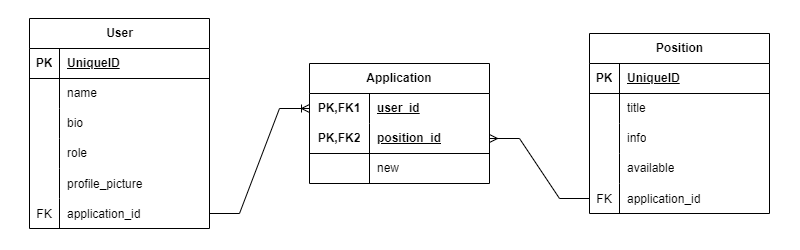

The diagram above was exported from draw.io. Its source (the exported page's mxGraphModel, read from the mxfile embedded in the PNG):
<mxGraphModel dx="1157" dy="790" grid="1" gridSize="10" guides="1" tooltips="1" connect="1" arrows="1" fold="1" page="1" pageScale="1" pageWidth="827" pageHeight="1169" math="0" shadow="0">
  <root>
    <mxCell id="0" />
    <mxCell id="1" parent="0" />
    <mxCell id="MUYqanQIyddjJckKH_p5-1" value="User" style="shape=table;startSize=30;container=1;collapsible=1;childLayout=tableLayout;fixedRows=1;rowLines=0;fontStyle=1;align=center;resizeLast=1;html=1;" vertex="1" parent="1">
      <mxGeometry x="40" y="40" width="180" height="210" as="geometry" />
    </mxCell>
    <mxCell id="MUYqanQIyddjJckKH_p5-2" value="" style="shape=tableRow;horizontal=0;startSize=0;swimlaneHead=0;swimlaneBody=0;fillColor=none;collapsible=0;dropTarget=0;points=[[0,0.5],[1,0.5]];portConstraint=eastwest;top=0;left=0;right=0;bottom=1;" vertex="1" parent="MUYqanQIyddjJckKH_p5-1">
      <mxGeometry y="30" width="180" height="30" as="geometry" />
    </mxCell>
    <mxCell id="MUYqanQIyddjJckKH_p5-3" value="PK" style="shape=partialRectangle;connectable=0;fillColor=none;top=0;left=0;bottom=0;right=0;fontStyle=1;overflow=hidden;whiteSpace=wrap;html=1;" vertex="1" parent="MUYqanQIyddjJckKH_p5-2">
      <mxGeometry width="30" height="30" as="geometry">
        <mxRectangle width="30" height="30" as="alternateBounds" />
      </mxGeometry>
    </mxCell>
    <mxCell id="MUYqanQIyddjJckKH_p5-4" value="UniqueID" style="shape=partialRectangle;connectable=0;fillColor=none;top=0;left=0;bottom=0;right=0;align=left;spacingLeft=6;fontStyle=5;overflow=hidden;whiteSpace=wrap;html=1;" vertex="1" parent="MUYqanQIyddjJckKH_p5-2">
      <mxGeometry x="30" width="150" height="30" as="geometry">
        <mxRectangle width="150" height="30" as="alternateBounds" />
      </mxGeometry>
    </mxCell>
    <mxCell id="MUYqanQIyddjJckKH_p5-5" value="" style="shape=tableRow;horizontal=0;startSize=0;swimlaneHead=0;swimlaneBody=0;fillColor=none;collapsible=0;dropTarget=0;points=[[0,0.5],[1,0.5]];portConstraint=eastwest;top=0;left=0;right=0;bottom=0;" vertex="1" parent="MUYqanQIyddjJckKH_p5-1">
      <mxGeometry y="60" width="180" height="30" as="geometry" />
    </mxCell>
    <mxCell id="MUYqanQIyddjJckKH_p5-6" value="" style="shape=partialRectangle;connectable=0;fillColor=none;top=0;left=0;bottom=0;right=0;editable=1;overflow=hidden;whiteSpace=wrap;html=1;" vertex="1" parent="MUYqanQIyddjJckKH_p5-5">
      <mxGeometry width="30" height="30" as="geometry">
        <mxRectangle width="30" height="30" as="alternateBounds" />
      </mxGeometry>
    </mxCell>
    <mxCell id="MUYqanQIyddjJckKH_p5-7" value="name" style="shape=partialRectangle;connectable=0;fillColor=none;top=0;left=0;bottom=0;right=0;align=left;spacingLeft=6;overflow=hidden;whiteSpace=wrap;html=1;" vertex="1" parent="MUYqanQIyddjJckKH_p5-5">
      <mxGeometry x="30" width="150" height="30" as="geometry">
        <mxRectangle width="150" height="30" as="alternateBounds" />
      </mxGeometry>
    </mxCell>
    <mxCell id="MUYqanQIyddjJckKH_p5-8" value="" style="shape=tableRow;horizontal=0;startSize=0;swimlaneHead=0;swimlaneBody=0;fillColor=none;collapsible=0;dropTarget=0;points=[[0,0.5],[1,0.5]];portConstraint=eastwest;top=0;left=0;right=0;bottom=0;" vertex="1" parent="MUYqanQIyddjJckKH_p5-1">
      <mxGeometry y="90" width="180" height="30" as="geometry" />
    </mxCell>
    <mxCell id="MUYqanQIyddjJckKH_p5-9" value="" style="shape=partialRectangle;connectable=0;fillColor=none;top=0;left=0;bottom=0;right=0;editable=1;overflow=hidden;whiteSpace=wrap;html=1;" vertex="1" parent="MUYqanQIyddjJckKH_p5-8">
      <mxGeometry width="30" height="30" as="geometry">
        <mxRectangle width="30" height="30" as="alternateBounds" />
      </mxGeometry>
    </mxCell>
    <mxCell id="MUYqanQIyddjJckKH_p5-10" value="bio" style="shape=partialRectangle;connectable=0;fillColor=none;top=0;left=0;bottom=0;right=0;align=left;spacingLeft=6;overflow=hidden;whiteSpace=wrap;html=1;" vertex="1" parent="MUYqanQIyddjJckKH_p5-8">
      <mxGeometry x="30" width="150" height="30" as="geometry">
        <mxRectangle width="150" height="30" as="alternateBounds" />
      </mxGeometry>
    </mxCell>
    <mxCell id="MUYqanQIyddjJckKH_p5-11" value="" style="shape=tableRow;horizontal=0;startSize=0;swimlaneHead=0;swimlaneBody=0;fillColor=none;collapsible=0;dropTarget=0;points=[[0,0.5],[1,0.5]];portConstraint=eastwest;top=0;left=0;right=0;bottom=0;" vertex="1" parent="MUYqanQIyddjJckKH_p5-1">
      <mxGeometry y="120" width="180" height="30" as="geometry" />
    </mxCell>
    <mxCell id="MUYqanQIyddjJckKH_p5-12" value="" style="shape=partialRectangle;connectable=0;fillColor=none;top=0;left=0;bottom=0;right=0;editable=1;overflow=hidden;whiteSpace=wrap;html=1;" vertex="1" parent="MUYqanQIyddjJckKH_p5-11">
      <mxGeometry width="30" height="30" as="geometry">
        <mxRectangle width="30" height="30" as="alternateBounds" />
      </mxGeometry>
    </mxCell>
    <mxCell id="MUYqanQIyddjJckKH_p5-13" value="role" style="shape=partialRectangle;connectable=0;fillColor=none;top=0;left=0;bottom=0;right=0;align=left;spacingLeft=6;overflow=hidden;whiteSpace=wrap;html=1;" vertex="1" parent="MUYqanQIyddjJckKH_p5-11">
      <mxGeometry x="30" width="150" height="30" as="geometry">
        <mxRectangle width="150" height="30" as="alternateBounds" />
      </mxGeometry>
    </mxCell>
    <mxCell id="MUYqanQIyddjJckKH_p5-104" value="" style="shape=tableRow;horizontal=0;startSize=0;swimlaneHead=0;swimlaneBody=0;fillColor=none;collapsible=0;dropTarget=0;points=[[0,0.5],[1,0.5]];portConstraint=eastwest;top=0;left=0;right=0;bottom=0;" vertex="1" parent="MUYqanQIyddjJckKH_p5-1">
      <mxGeometry y="150" width="180" height="30" as="geometry" />
    </mxCell>
    <mxCell id="MUYqanQIyddjJckKH_p5-105" value="" style="shape=partialRectangle;connectable=0;fillColor=none;top=0;left=0;bottom=0;right=0;editable=1;overflow=hidden;" vertex="1" parent="MUYqanQIyddjJckKH_p5-104">
      <mxGeometry width="30" height="30" as="geometry">
        <mxRectangle width="30" height="30" as="alternateBounds" />
      </mxGeometry>
    </mxCell>
    <mxCell id="MUYqanQIyddjJckKH_p5-106" value="profile_picture" style="shape=partialRectangle;connectable=0;fillColor=none;top=0;left=0;bottom=0;right=0;align=left;spacingLeft=6;overflow=hidden;" vertex="1" parent="MUYqanQIyddjJckKH_p5-104">
      <mxGeometry x="30" width="150" height="30" as="geometry">
        <mxRectangle width="150" height="30" as="alternateBounds" />
      </mxGeometry>
    </mxCell>
    <mxCell id="MUYqanQIyddjJckKH_p5-53" value="" style="shape=tableRow;horizontal=0;startSize=0;swimlaneHead=0;swimlaneBody=0;fillColor=none;collapsible=0;dropTarget=0;points=[[0,0.5],[1,0.5]];portConstraint=eastwest;top=0;left=0;right=0;bottom=0;" vertex="1" parent="MUYqanQIyddjJckKH_p5-1">
      <mxGeometry y="180" width="180" height="30" as="geometry" />
    </mxCell>
    <mxCell id="MUYqanQIyddjJckKH_p5-54" value="FK" style="shape=partialRectangle;connectable=0;fillColor=none;top=0;left=0;bottom=0;right=0;editable=1;overflow=hidden;" vertex="1" parent="MUYqanQIyddjJckKH_p5-53">
      <mxGeometry width="30" height="30" as="geometry">
        <mxRectangle width="30" height="30" as="alternateBounds" />
      </mxGeometry>
    </mxCell>
    <mxCell id="MUYqanQIyddjJckKH_p5-55" value="application_id" style="shape=partialRectangle;connectable=0;fillColor=none;top=0;left=0;bottom=0;right=0;align=left;spacingLeft=6;overflow=hidden;" vertex="1" parent="MUYqanQIyddjJckKH_p5-53">
      <mxGeometry x="30" width="150" height="30" as="geometry">
        <mxRectangle width="150" height="30" as="alternateBounds" />
      </mxGeometry>
    </mxCell>
    <mxCell id="MUYqanQIyddjJckKH_p5-56" value="Position" style="shape=table;startSize=30;container=1;collapsible=1;childLayout=tableLayout;fixedRows=1;rowLines=0;fontStyle=1;align=center;resizeLast=1;html=1;" vertex="1" parent="1">
      <mxGeometry x="600" y="55" width="180" height="180" as="geometry" />
    </mxCell>
    <mxCell id="MUYqanQIyddjJckKH_p5-57" value="" style="shape=tableRow;horizontal=0;startSize=0;swimlaneHead=0;swimlaneBody=0;fillColor=none;collapsible=0;dropTarget=0;points=[[0,0.5],[1,0.5]];portConstraint=eastwest;top=0;left=0;right=0;bottom=1;" vertex="1" parent="MUYqanQIyddjJckKH_p5-56">
      <mxGeometry y="30" width="180" height="30" as="geometry" />
    </mxCell>
    <mxCell id="MUYqanQIyddjJckKH_p5-58" value="PK" style="shape=partialRectangle;connectable=0;fillColor=none;top=0;left=0;bottom=0;right=0;fontStyle=1;overflow=hidden;whiteSpace=wrap;html=1;" vertex="1" parent="MUYqanQIyddjJckKH_p5-57">
      <mxGeometry width="30" height="30" as="geometry">
        <mxRectangle width="30" height="30" as="alternateBounds" />
      </mxGeometry>
    </mxCell>
    <mxCell id="MUYqanQIyddjJckKH_p5-59" value="UniqueID" style="shape=partialRectangle;connectable=0;fillColor=none;top=0;left=0;bottom=0;right=0;align=left;spacingLeft=6;fontStyle=5;overflow=hidden;whiteSpace=wrap;html=1;" vertex="1" parent="MUYqanQIyddjJckKH_p5-57">
      <mxGeometry x="30" width="150" height="30" as="geometry">
        <mxRectangle width="150" height="30" as="alternateBounds" />
      </mxGeometry>
    </mxCell>
    <mxCell id="MUYqanQIyddjJckKH_p5-60" value="" style="shape=tableRow;horizontal=0;startSize=0;swimlaneHead=0;swimlaneBody=0;fillColor=none;collapsible=0;dropTarget=0;points=[[0,0.5],[1,0.5]];portConstraint=eastwest;top=0;left=0;right=0;bottom=0;" vertex="1" parent="MUYqanQIyddjJckKH_p5-56">
      <mxGeometry y="60" width="180" height="30" as="geometry" />
    </mxCell>
    <mxCell id="MUYqanQIyddjJckKH_p5-61" value="" style="shape=partialRectangle;connectable=0;fillColor=none;top=0;left=0;bottom=0;right=0;editable=1;overflow=hidden;whiteSpace=wrap;html=1;" vertex="1" parent="MUYqanQIyddjJckKH_p5-60">
      <mxGeometry width="30" height="30" as="geometry">
        <mxRectangle width="30" height="30" as="alternateBounds" />
      </mxGeometry>
    </mxCell>
    <mxCell id="MUYqanQIyddjJckKH_p5-62" value="title" style="shape=partialRectangle;connectable=0;fillColor=none;top=0;left=0;bottom=0;right=0;align=left;spacingLeft=6;overflow=hidden;whiteSpace=wrap;html=1;" vertex="1" parent="MUYqanQIyddjJckKH_p5-60">
      <mxGeometry x="30" width="150" height="30" as="geometry">
        <mxRectangle width="150" height="30" as="alternateBounds" />
      </mxGeometry>
    </mxCell>
    <mxCell id="MUYqanQIyddjJckKH_p5-63" value="" style="shape=tableRow;horizontal=0;startSize=0;swimlaneHead=0;swimlaneBody=0;fillColor=none;collapsible=0;dropTarget=0;points=[[0,0.5],[1,0.5]];portConstraint=eastwest;top=0;left=0;right=0;bottom=0;" vertex="1" parent="MUYqanQIyddjJckKH_p5-56">
      <mxGeometry y="90" width="180" height="30" as="geometry" />
    </mxCell>
    <mxCell id="MUYqanQIyddjJckKH_p5-64" value="" style="shape=partialRectangle;connectable=0;fillColor=none;top=0;left=0;bottom=0;right=0;editable=1;overflow=hidden;whiteSpace=wrap;html=1;" vertex="1" parent="MUYqanQIyddjJckKH_p5-63">
      <mxGeometry width="30" height="30" as="geometry">
        <mxRectangle width="30" height="30" as="alternateBounds" />
      </mxGeometry>
    </mxCell>
    <mxCell id="MUYqanQIyddjJckKH_p5-65" value="info" style="shape=partialRectangle;connectable=0;fillColor=none;top=0;left=0;bottom=0;right=0;align=left;spacingLeft=6;overflow=hidden;whiteSpace=wrap;html=1;" vertex="1" parent="MUYqanQIyddjJckKH_p5-63">
      <mxGeometry x="30" width="150" height="30" as="geometry">
        <mxRectangle width="150" height="30" as="alternateBounds" />
      </mxGeometry>
    </mxCell>
    <mxCell id="MUYqanQIyddjJckKH_p5-66" value="" style="shape=tableRow;horizontal=0;startSize=0;swimlaneHead=0;swimlaneBody=0;fillColor=none;collapsible=0;dropTarget=0;points=[[0,0.5],[1,0.5]];portConstraint=eastwest;top=0;left=0;right=0;bottom=0;" vertex="1" parent="MUYqanQIyddjJckKH_p5-56">
      <mxGeometry y="120" width="180" height="30" as="geometry" />
    </mxCell>
    <mxCell id="MUYqanQIyddjJckKH_p5-67" value="" style="shape=partialRectangle;connectable=0;fillColor=none;top=0;left=0;bottom=0;right=0;editable=1;overflow=hidden;whiteSpace=wrap;html=1;" vertex="1" parent="MUYqanQIyddjJckKH_p5-66">
      <mxGeometry width="30" height="30" as="geometry">
        <mxRectangle width="30" height="30" as="alternateBounds" />
      </mxGeometry>
    </mxCell>
    <mxCell id="MUYqanQIyddjJckKH_p5-68" value="available" style="shape=partialRectangle;connectable=0;fillColor=none;top=0;left=0;bottom=0;right=0;align=left;spacingLeft=6;overflow=hidden;whiteSpace=wrap;html=1;" vertex="1" parent="MUYqanQIyddjJckKH_p5-66">
      <mxGeometry x="30" width="150" height="30" as="geometry">
        <mxRectangle width="150" height="30" as="alternateBounds" />
      </mxGeometry>
    </mxCell>
    <mxCell id="MUYqanQIyddjJckKH_p5-70" value="" style="shape=tableRow;horizontal=0;startSize=0;swimlaneHead=0;swimlaneBody=0;fillColor=none;collapsible=0;dropTarget=0;points=[[0,0.5],[1,0.5]];portConstraint=eastwest;top=0;left=0;right=0;bottom=0;" vertex="1" parent="MUYqanQIyddjJckKH_p5-56">
      <mxGeometry y="150" width="180" height="30" as="geometry" />
    </mxCell>
    <mxCell id="MUYqanQIyddjJckKH_p5-71" value="FK" style="shape=partialRectangle;connectable=0;fillColor=none;top=0;left=0;bottom=0;right=0;editable=1;overflow=hidden;" vertex="1" parent="MUYqanQIyddjJckKH_p5-70">
      <mxGeometry width="30" height="30" as="geometry">
        <mxRectangle width="30" height="30" as="alternateBounds" />
      </mxGeometry>
    </mxCell>
    <mxCell id="MUYqanQIyddjJckKH_p5-72" value="application_id" style="shape=partialRectangle;connectable=0;fillColor=none;top=0;left=0;bottom=0;right=0;align=left;spacingLeft=6;overflow=hidden;" vertex="1" parent="MUYqanQIyddjJckKH_p5-70">
      <mxGeometry x="30" width="150" height="30" as="geometry">
        <mxRectangle width="150" height="30" as="alternateBounds" />
      </mxGeometry>
    </mxCell>
    <mxCell id="MUYqanQIyddjJckKH_p5-86" value="Application" style="shape=table;startSize=30;container=1;collapsible=1;childLayout=tableLayout;fixedRows=1;rowLines=0;fontStyle=1;align=center;resizeLast=1;html=1;whiteSpace=wrap;" vertex="1" parent="1">
      <mxGeometry x="320" y="85" width="180" height="120" as="geometry" />
    </mxCell>
    <mxCell id="MUYqanQIyddjJckKH_p5-87" value="" style="shape=tableRow;horizontal=0;startSize=0;swimlaneHead=0;swimlaneBody=0;fillColor=none;collapsible=0;dropTarget=0;points=[[0,0.5],[1,0.5]];portConstraint=eastwest;top=0;left=0;right=0;bottom=0;html=1;" vertex="1" parent="MUYqanQIyddjJckKH_p5-86">
      <mxGeometry y="30" width="180" height="30" as="geometry" />
    </mxCell>
    <mxCell id="MUYqanQIyddjJckKH_p5-88" value="PK,FK1" style="shape=partialRectangle;connectable=0;fillColor=none;top=0;left=0;bottom=0;right=0;fontStyle=1;overflow=hidden;html=1;whiteSpace=wrap;" vertex="1" parent="MUYqanQIyddjJckKH_p5-87">
      <mxGeometry width="60" height="30" as="geometry">
        <mxRectangle width="60" height="30" as="alternateBounds" />
      </mxGeometry>
    </mxCell>
    <mxCell id="MUYqanQIyddjJckKH_p5-89" value="user_id" style="shape=partialRectangle;connectable=0;fillColor=none;top=0;left=0;bottom=0;right=0;align=left;spacingLeft=6;fontStyle=5;overflow=hidden;html=1;whiteSpace=wrap;" vertex="1" parent="MUYqanQIyddjJckKH_p5-87">
      <mxGeometry x="60" width="120" height="30" as="geometry">
        <mxRectangle width="120" height="30" as="alternateBounds" />
      </mxGeometry>
    </mxCell>
    <mxCell id="MUYqanQIyddjJckKH_p5-90" value="" style="shape=tableRow;horizontal=0;startSize=0;swimlaneHead=0;swimlaneBody=0;fillColor=none;collapsible=0;dropTarget=0;points=[[0,0.5],[1,0.5]];portConstraint=eastwest;top=0;left=0;right=0;bottom=1;html=1;" vertex="1" parent="MUYqanQIyddjJckKH_p5-86">
      <mxGeometry y="60" width="180" height="30" as="geometry" />
    </mxCell>
    <mxCell id="MUYqanQIyddjJckKH_p5-91" value="PK,FK2" style="shape=partialRectangle;connectable=0;fillColor=none;top=0;left=0;bottom=0;right=0;fontStyle=1;overflow=hidden;html=1;whiteSpace=wrap;" vertex="1" parent="MUYqanQIyddjJckKH_p5-90">
      <mxGeometry width="60" height="30" as="geometry">
        <mxRectangle width="60" height="30" as="alternateBounds" />
      </mxGeometry>
    </mxCell>
    <mxCell id="MUYqanQIyddjJckKH_p5-92" value="position_id" style="shape=partialRectangle;connectable=0;fillColor=none;top=0;left=0;bottom=0;right=0;align=left;spacingLeft=6;fontStyle=5;overflow=hidden;html=1;whiteSpace=wrap;" vertex="1" parent="MUYqanQIyddjJckKH_p5-90">
      <mxGeometry x="60" width="120" height="30" as="geometry">
        <mxRectangle width="120" height="30" as="alternateBounds" />
      </mxGeometry>
    </mxCell>
    <mxCell id="MUYqanQIyddjJckKH_p5-93" value="" style="shape=tableRow;horizontal=0;startSize=0;swimlaneHead=0;swimlaneBody=0;fillColor=none;collapsible=0;dropTarget=0;points=[[0,0.5],[1,0.5]];portConstraint=eastwest;top=0;left=0;right=0;bottom=0;html=1;" vertex="1" parent="MUYqanQIyddjJckKH_p5-86">
      <mxGeometry y="90" width="180" height="30" as="geometry" />
    </mxCell>
    <mxCell id="MUYqanQIyddjJckKH_p5-94" value="" style="shape=partialRectangle;connectable=0;fillColor=none;top=0;left=0;bottom=0;right=0;editable=1;overflow=hidden;html=1;whiteSpace=wrap;" vertex="1" parent="MUYqanQIyddjJckKH_p5-93">
      <mxGeometry width="60" height="30" as="geometry">
        <mxRectangle width="60" height="30" as="alternateBounds" />
      </mxGeometry>
    </mxCell>
    <mxCell id="MUYqanQIyddjJckKH_p5-95" value="new" style="shape=partialRectangle;connectable=0;fillColor=none;top=0;left=0;bottom=0;right=0;align=left;spacingLeft=6;overflow=hidden;html=1;whiteSpace=wrap;" vertex="1" parent="MUYqanQIyddjJckKH_p5-93">
      <mxGeometry x="60" width="120" height="30" as="geometry">
        <mxRectangle width="120" height="30" as="alternateBounds" />
      </mxGeometry>
    </mxCell>
    <mxCell id="MUYqanQIyddjJckKH_p5-99" value="" style="edgeStyle=entityRelationEdgeStyle;fontSize=12;html=1;endArrow=ERoneToMany;entryX=0;entryY=0.5;entryDx=0;entryDy=0;strokeColor=default;rounded=0;exitX=1;exitY=0.5;exitDx=0;exitDy=0;" edge="1" parent="1" source="MUYqanQIyddjJckKH_p5-53" target="MUYqanQIyddjJckKH_p5-87">
      <mxGeometry width="100" height="100" relative="1" as="geometry">
        <mxPoint x="100" y="540" as="sourcePoint" />
        <mxPoint x="480" y="360" as="targetPoint" />
        <Array as="points">
          <mxPoint x="80" y="580" />
          <mxPoint x="50" y="640" />
          <mxPoint x="110" y="570" />
          <mxPoint x="80" y="520" />
          <mxPoint x="70" y="570" />
          <mxPoint x="130" y="530" />
          <mxPoint x="100" y="450" />
          <mxPoint x="40" y="550" />
        </Array>
      </mxGeometry>
    </mxCell>
    <mxCell id="MUYqanQIyddjJckKH_p5-102" value="" style="edgeStyle=entityRelationEdgeStyle;fontSize=12;html=1;endArrow=ERmany;rounded=0;entryX=1;entryY=0.5;entryDx=0;entryDy=0;exitX=0;exitY=0.5;exitDx=0;exitDy=0;" edge="1" parent="1" source="MUYqanQIyddjJckKH_p5-70" target="MUYqanQIyddjJckKH_p5-90">
      <mxGeometry width="100" height="100" relative="1" as="geometry">
        <mxPoint x="380" y="360" as="sourcePoint" />
        <mxPoint x="480" y="260" as="targetPoint" />
      </mxGeometry>
    </mxCell>
  </root>
</mxGraphModel>